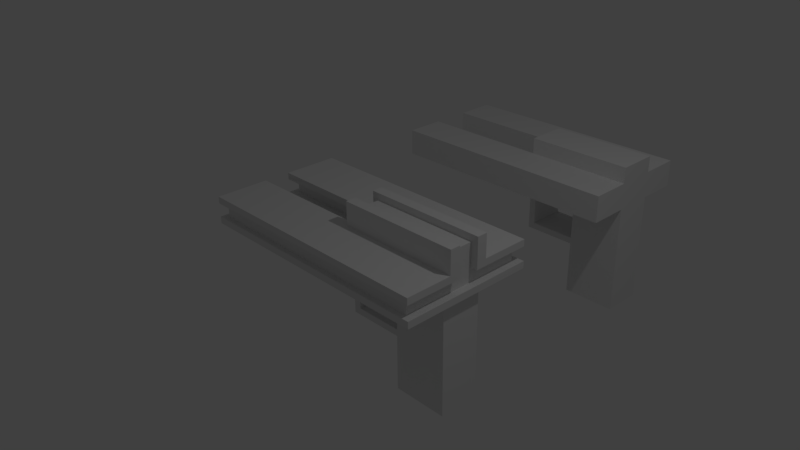 # Source: DualProngGun.blend  (saved by Blender 2.77.0; exported with 4.5.12 LTS)
import bpy
from mathutils import Matrix  # noqa: F401  (used for matrix-valued properties, if any)

bpy.ops.wm.read_factory_settings(use_empty=True)
scene = bpy.context.scene
scene.name = 'Scene'

# ---- collections
col_collection_1 = bpy.data.collections.new('Collection 1'); scene.collection.children.link(col_collection_1)

# ---- materials (node trees are filled in below, after node groups)
mat_material = bpy.data.materials.new('Material')
mat_material.alpha_threshold = 0.0
mat_material.use_transparent_shadow = False
mat_material.roughness = 0.5
mat_material.line_color = (0.0, 0.0, 0.0, 1.0)

# ---- material node trees

# ---- world
world_world = bpy.data.worlds.new('World'); scene.world = world_world
world_world.color = (0.05088, 0.05088, 0.05088)
world_world.use_sun_shadow = False
world_world.sun_shadow_jitter_overblur = 0.0
world_world.cycles.sampling_method = 'MANUAL'

# ---- cameras
cam_camera = bpy.data.cameras.new('Camera')
cam_camera.clip_end = 100.0
cam_camera.lens = 35.0
cam_camera.sensor_width = 32.0
cam_camera.sensor_height = 18.0
cam_camera.ortho_scale = 7.314
cam_camera.dof.focus_distance = 0.0
cam_camera.dof.aperture_fstop = 128.0

# ---- lights
light_lamp = bpy.data.lights.new('Lamp', 'POINT')
light_lamp.transmission_factor = 0.0
light_lamp.cutoff_distance = 30.0
light_lamp.energy = 100.0
light_lamp.shadow_buffer_clip_start = 1.001
light_lamp.shadow_soft_size = 0.1
light_lamp.shadow_maximum_resolution = 0.006
light_lamp.use_absolute_resolution = True

# ---- meshes
me_cube_006 = bpy.data.meshes.new('Cube.006')
me_cube_006.from_pydata([(0.69, -0.3235, -3.579), (0.69, 0.6765, -3.579), (0.69, -0.3235, -1.096), (0.69, 0.6765, -1.096), (0.54, -0.3235, -1.096), (0.54, -0.3235, -3.579), (0.54, 0.6765, -3.579), (0.54, 0.6765, -1.096)], [], [(2, 3, 7, 4), (6, 5, 4, 7), (3, 1, 6, 7), (1, 0, 5, 6), (0, 2, 4, 5)])
me_cube_006.materials.append(mat_material)
me_cube_006.use_remesh_preserve_volume = False
me_cube_006.use_remesh_preserve_attributes = False
me_cube_006.use_mirror_vertex_groups = False
me_cube_006.update()
me_cube_003 = bpy.data.meshes.new('Cube.003')
me_cube_003.from_pydata([(-0.1119, -0.3235, 3.304), (-0.1119, 0.6765, 3.304), (1.492, -0.3235, 3.304), (1.492, 0.6765, 3.304), (-0.1119, -0.3235, 2.104), (-0.1119, 0.6765, 2.104), (-0.1119, -0.3235, 1.604), (-0.1119, 0.6765, 1.604), (1.492, -0.3235, 2.104), (1.492, 0.6765, 2.104), (1.492, -0.3235, 1.604), (1.492, 0.6765, 1.604), (-2.012, 1.176, 0.1042), (-2.012, 3.176, 0.1042), (-2.012, 1.176, 2.104), (-2.012, 3.176, 2.104), (-2.012, -2.824, 0.1042), (-2.012, -0.8235, 0.1042), (-2.012, -2.824, 2.104), (-2.012, -0.8235, 2.104), (-0.1119, -2.824, 1.604), (-2.012, -2.824, 1.604), (-0.1119, -2.824, 0.6042), (-2.012, -2.824, 0.6042), (-1.112, -2.824, 0.6042), (-1.112, -2.824, 1.604), (1.492, -2.824, 1.604), (1.492, -2.824, 0.6042), (1.492, 3.176, 1.604), (1.492, 3.176, 0.6042), (-0.1119, 3.176, 1.604), (-0.1119, 3.176, 0.6042), (-2.012, 3.176, 1.604), (-2.012, 3.176, 0.6042), (-2.012, 1.176, 1.604), (-2.012, 1.176, 0.6042), (-0.1119, 1.176, 1.604), (-0.1119, 1.176, 0.6042), (-0.1119, -0.8235, 1.604), (-0.1119, -0.8235, 0.6042), (-2.012, -0.8235, 1.604), (-2.012, -0.8235, 0.6042), (-0.1119, -0.3235, 3.304), (-0.1119, 0.6765, 3.304), (1.492, -0.3235, 3.304), (1.492, 0.6765, 3.304)], [], [(0, 1, 5, 4), (7, 6, 4, 5), (11, 9, 8, 10), (9, 3, 2, 8), (23, 24, 25, 21), (20, 25, 24, 22), (27, 29, 28, 26), (43, 42, 44, 45), (26, 20, 22, 27), (33, 32, 30, 31), (29, 31, 30, 28), (37, 39, 38, 36), (41, 40, 38, 39), (35, 37, 36, 34), (13, 12, 35, 34, 14, 15, 32, 33), (17, 16, 23, 21, 18, 19, 40, 41)])
me_cube_003.materials.append(mat_material)
me_cube_003.use_remesh_preserve_volume = False
me_cube_003.use_remesh_preserve_attributes = False
me_cube_003.use_mirror_vertex_groups = False
me_cube_003.update()
me_cube_002 = bpy.data.meshes.new('Cube.002')
me_cube_002.from_pydata([(-0.1119, 3.176, 0.1042), (-0.1119, 1.176, 0.1042), (-2.112, 1.176, 0.1042), (-2.112, 3.176, 0.1042), (-0.1119, 1.176, 2.104), (-2.112, 1.176, 2.104), (-2.112, 3.176, 2.104), (-0.1119, -0.8235, 0.1042), (-0.1119, -2.824, 0.1042), (-2.112, -2.824, 0.1042), (-2.112, -0.8235, 0.1042), (-0.1119, -0.8235, 2.104), (-0.1119, -2.824, 2.104), (-2.112, -2.824, 2.104), (-2.112, -0.8235, 2.104), (-0.1119, 3.176, 2.104), (-0.1119, 1.176, 2.104), (-0.1119, -0.8235, 2.104), (-0.1119, -2.824, 2.104), (1.492, 3.176, 0.1042), (1.492, 1.176, 0.1042), (1.492, 3.176, 2.104), (1.492, -0.8235, 0.1042), (1.492, -2.824, 0.1042), (1.492, -2.824, 2.104), (1.492, 3.176, 2.104), (1.492, 1.176, 2.104), (1.492, -0.8235, 2.104), (1.492, -2.824, 2.104), (-0.1119, 1.176, -1.096), (-0.1119, -0.8235, -1.096), (-0.1119, 1.176, 3.304), (-0.1119, -0.8235, 3.304), (1.492, 1.176, -1.096), (1.492, -0.8235, -1.096), (1.492, 1.176, 3.304), (1.492, -0.8235, 3.304), (0.69, -0.8235, -1.096), (0.69, 1.176, -1.096), (-0.01097, -0.8235, -1.096), (-0.01097, 1.176, -1.096), (-0.1119, 1.176, -4.063), (-0.1119, -0.8235, -4.063), (1.492, 1.176, -5.063), (1.492, -0.8235, -5.063), (-0.01097, -0.8235, -4.063), (0.69, 1.176, -4.063), (0.69, -0.8235, -4.063), (-0.01097, 1.176, -4.063), (0.69, 1.176, -3.579), (0.69, -0.8235, -3.579), (-0.01097, -0.8235, -3.579), (-0.01097, 1.176, -3.579), (1.492, 1.176, -8.093), (1.492, -0.8235, -8.093), (0.69, 1.176, -8.093), (0.69, -0.8235, -8.093), (-1.112, -2.824, 0.1042), (-0.1119, -2.824, 1.604), (-2.112, -2.824, 1.604), (-1.112, -2.824, 2.104), (-0.1119, -2.824, 0.6042), (-2.112, -2.824, 0.6042), (-1.112, -2.824, 0.6042), (-1.112, -2.824, 1.604), (1.492, -2.824, 1.604), (1.492, -2.824, 0.6042), (1.492, 3.176, 1.604), (1.492, 3.176, 0.6042), (-0.1119, 3.176, 1.604), (-0.1119, 3.176, 0.6042), (-2.112, 3.176, 1.604), (-2.112, 3.176, 0.6042), (-2.112, 1.176, 1.604), (-2.112, 1.176, 0.6042), (-0.1119, 1.176, 1.604), (-0.1119, 1.176, 0.6042), (-0.1119, -0.8235, 1.604), (-0.1119, -0.8235, 0.6042), (-2.112, -0.8235, 1.604), (-2.112, -0.8235, 0.6042), (-0.1119, -0.3235, 3.304), (-0.1119, 0.6765, 3.304), (1.492, -0.3235, 3.304), (1.492, 0.6765, 3.304)], [(75, 4), (4, 5), (77, 11), (67, 21), (21, 25), (24, 28)], [(0, 1, 2, 3), (5, 16, 15, 6), (7, 8, 57, 9, 10), (11, 14, 13, 60, 12), (64, 60, 13, 59), (62, 63, 64, 59), (4, 11, 17, 16), (12, 18, 17, 11), (18, 28, 27, 17), (58, 64, 63, 61), (7, 1, 29, 30), (7, 22, 23, 8), (26, 16, 31, 35), (16, 26, 25, 15), (66, 68, 67, 65), (0, 19, 20, 1), (12, 58, 65, 24), (31, 82, 84, 35), (22, 7, 30, 39, 37, 34), (32, 36, 83, 81), (20, 22, 34, 33), (1, 20, 33, 38, 40, 29), (17, 27, 36, 32), (82, 81, 83, 84), (39, 40, 38, 37), (50, 47, 46, 49), (42, 41, 48, 45), (39, 30, 42, 45, 51), (52, 48, 45, 51), (33, 34, 44, 43), (30, 29, 41, 42), (29, 40, 52, 48, 41), (37, 38, 49, 50), (40, 39, 51, 52), (56, 55, 53, 54), (47, 46, 55, 56), (43, 44, 54, 53), (33, 53, 55, 46, 49, 38), (34, 37, 50, 47, 56, 54), (51, 50, 49, 52), (52, 49, 46, 48), (45, 47, 50, 51), (48, 46, 47, 45), (57, 63, 62, 9), (8, 61, 63, 57), (58, 12, 60, 64), (65, 58, 61, 66), (66, 61, 8, 23), (28, 65, 67, 25), (66, 23, 19, 68), (68, 19, 0, 70), (25, 67, 69, 15), (6, 15, 69, 71), (3, 72, 70, 0), (72, 71, 69, 70), (68, 70, 69, 67), (5, 73, 75, 16), (77, 79, 14, 17), (16, 75, 77, 17), (76, 78, 77, 75), (7, 78, 76, 1), (10, 80, 78, 7), (80, 79, 77, 78), (1, 76, 74, 2), (74, 76, 75, 73), (3, 2, 74, 73, 5, 6, 71, 72), (10, 9, 62, 59, 13, 14, 79, 80), (27, 26, 35, 36), (31, 16, 17, 32, 81, 82)])
me_cube_002.materials.append(mat_material)
me_cube_002.use_remesh_preserve_volume = False
me_cube_002.use_remesh_preserve_attributes = False
me_cube_002.use_mirror_vertex_groups = False
me_cube_002.update()
me_cube = bpy.data.meshes.new('Cube')
me_cube.from_pydata([(-0.1119, 3.176, 0.1042), (-0.1119, 1.176, 0.1042), (-2.112, 1.176, 0.1042), (-2.112, 3.176, 0.1042), (-0.1119, 1.176, 2.104), (-2.112, 1.176, 2.104), (-2.112, 3.176, 2.104), (-0.1119, -0.8235, 0.1042), (-0.1119, -2.824, 0.1042), (-2.112, -2.824, 0.1042), (-2.112, -0.8235, 0.1042), (-0.1119, -0.8235, 2.104), (-0.1119, -2.824, 2.104), (-2.112, -2.824, 2.104), (-2.112, -0.8235, 2.104), (-0.1119, 3.176, 2.104), (-0.1119, 1.176, 2.104), (-0.1119, -0.8235, 2.104), (-0.1119, -2.824, 2.104), (1.602, 3.176, 0.1042), (1.492, 1.176, 0.1042), (1.492, 3.176, 2.104), (1.492, -0.8235, 0.1042), (1.602, -2.824, 0.1042), (1.492, -2.824, 2.104), (1.492, 3.176, 2.104), (1.492, 1.176, 2.104), (1.492, -0.8235, 2.104), (1.492, -2.824, 2.104), (-0.1119, 1.176, -1.096), (-0.1119, -0.8235, -1.096), (-0.1119, 1.176, 3.304), (-0.1119, -0.8235, 3.304), (1.492, 1.176, -1.096), (1.492, -0.8235, -1.096), (1.492, 1.176, 3.304), (1.492, -0.8235, 3.304), (0.69, -0.8235, -1.096), (0.69, 1.176, -1.096), (-0.01097, -0.8235, -1.096), (-0.01097, 1.176, -1.096), (-0.1119, 1.176, -4.063), (-0.1119, -0.8235, -4.063), (1.492, 1.176, -5.063), (1.492, -0.8235, -5.063), (-0.01097, -0.8235, -4.063), (0.69, 1.176, -4.063), (0.69, -0.8235, -4.063), (-0.01097, 1.176, -4.063), (0.69, 1.176, -3.579), (0.69, -0.8235, -3.579), (-0.01097, -0.8235, -3.579), (-0.01097, 1.176, -3.579), (1.492, 1.176, -8.093), (1.492, -0.8235, -8.093), (0.69, 1.176, -8.093), (0.69, -0.8235, -8.093), (-1.112, -2.824, 0.1042), (-0.1119, -2.824, 1.604), (-2.112, -2.824, 1.604), (-1.112, -2.824, 2.104), (-0.1119, -2.824, 0.6042), (-2.112, -2.824, 0.6042), (-1.112, -2.824, 0.6042), (-1.112, -2.824, 1.604), (1.492, -2.824, 1.604), (1.602, -2.824, 0.6042), (1.492, 3.176, 1.604), (1.602, 3.176, 0.6042), (-0.1119, 3.176, 1.604), (-0.1119, 3.176, 0.6042), (-2.112, 3.176, 1.604), (-2.112, 3.176, 0.6042), (-2.112, 1.176, 1.604), (-2.112, 1.176, 0.6042), (-0.1119, 1.176, 1.604), (-0.1119, 1.176, 0.6042), (-0.1119, -0.8235, 1.604), (-0.1119, -0.8235, 0.6042), (-2.112, -0.8235, 1.604), (-2.112, -0.8235, 0.6042), (-0.1119, -0.3235, 3.304), (-0.1119, 0.6765, 3.304), (1.492, -0.3235, 3.304), (1.492, 0.6765, 3.304), (1.492, -0.3235, 3.304), (1.492, 0.6765, 3.304), (1.492, 1.176, 1.604), (1.492, -0.8235, 1.604), (-0.1119, -0.3235, 2.104), (-0.1119, 0.6765, 2.104), (-0.1119, -0.3235, 1.604), (-0.1119, 0.6765, 1.604), (1.492, -0.3235, 1.604), (1.492, 0.6765, 1.604), (-0.01097, 0.6765, -1.096), (0.69, 0.6765, -1.096), (0.69, 0.6765, -3.579), (0.69, -0.3235, -1.096), (0.69, -0.3235, -3.579), (-0.01097, -0.3235, -1.096), (-0.01097, 0.6765, -3.579), (-0.01097, -0.3235, -3.579), (0.69, -0.3235, -3.579), (0.69, 0.6765, -3.579), (0.69, -0.3235, -1.096), (0.69, 0.6765, -1.096), (1.592, 3.176, 2.104), (1.592, 1.176, 2.104), (1.592, -0.8235, 2.104), (1.592, -2.824, 2.104), (1.592, 1.176, 3.304), (1.592, -0.8235, 3.304), (1.592, 1.176, 1.604), (1.592, 3.176, 1.604), (1.592, -2.824, 1.604), (1.592, -0.3235, 3.304), (1.592, 0.6765, 1.604), (1.592, 0.6765, 2.104), (1.592, 0.6765, 3.304), (1.592, -0.8235, 1.604), (1.592, -0.3235, 1.604), (1.492, -2.824, 0.6042), (1.492, 3.176, 0.6042), (-0.1119, 3.519, 0.1042), (-2.112, 3.519, 0.1042), (-2.112, 3.519, 1.604), (-2.112, 3.519, 2.104), (-1.112, -3.081, 0.1042), (-2.112, -3.081, 0.1042), (-0.1119, -3.081, 1.604), (-0.1119, -3.081, 2.104), (-2.112, -3.081, 1.604), (-2.112, -3.081, 2.104), (-1.112, -3.081, 2.104), (1.492, -3.081, 1.604), (1.492, -3.081, 2.104), (-0.1119, -3.081, 0.1042), (1.602, -3.081, 0.1042), (-0.1119, 3.519, 2.104), (1.492, 3.519, 2.104), (1.602, 3.519, 0.1042), (-0.1119, -3.081, 0.6042), (-2.112, -3.081, 0.6042), (-1.112, -3.081, 0.6042), (-1.112, -3.081, 1.604), (1.602, -3.081, 0.6042), (1.492, -3.081, 0.6042), (1.602, 3.519, 0.6042), (-0.1119, 3.519, 0.6042), (-2.112, 3.519, 0.6042), (1.492, -3.081, 2.104), (1.492, 3.519, 1.604), (1.492, 3.519, 0.6042), (-0.1119, 3.519, 1.604), (1.592, 3.519, 1.604), (1.592, 3.519, 2.104), (1.592, -3.081, 1.604), (1.592, -3.081, 2.104), (-0.1119, 0.8265, 0.1042), (-2.112, 0.8265, 0.1042), (-2.112, 0.8265, 1.604), (-2.112, 0.8265, 2.104), (-0.1119, -0.4735, 0.1042), (-2.112, -0.4735, 0.1042), (-2.112, -0.4735, 1.604), (-2.112, -0.4735, 2.104), (-0.1119, 0.8265, 2.104), (-2.112, 0.8265, 0.6042), (-0.1119, 0.8265, 0.6042), (-0.1119, -0.4735, 0.6042), (-2.112, -0.4735, 0.6042), (-0.1119, 0.8265, 1.604), (-0.1119, -0.4735, 1.604), (-0.1119, -0.4735, 2.104), (-0.1119, -0.3235, 3.804), (-0.1119, -0.8235, 3.804), (1.492, -0.3235, 3.804), (1.492, -0.8235, 3.804), (1.492, 1.176, 3.804), (-0.1119, 1.176, 3.804), (1.492, 0.6765, 3.804), (-0.1119, 0.6765, 3.804), (1.492, -0.3235, 3.804), (1.492, 0.6765, 3.804), (1.592, -0.3235, 3.804), (1.592, -0.8235, 3.804), (1.592, 1.176, 3.804), (1.592, 0.6765, 3.804), (-0.2119, -0.3235, 2.104), (-0.2119, -0.8235, 2.104), (-0.2119, -0.3235, 3.304), (-0.2119, -0.8235, 3.304), (-0.2119, 1.176, 2.104), (-0.2119, 1.176, 3.304), (-0.2119, 0.6765, 3.304), (-0.2119, 0.6765, 2.104), (-0.2119, -0.3235, 3.804), (-0.2119, -0.8235, 3.804), (-0.2119, 1.176, 3.804), (-0.2119, 0.6765, 3.804), (-0.2119, 0.8265, 0.1042), (-0.2119, -0.4735, 0.1042), (-0.2119, 0.8265, 0.6042), (-0.2119, -0.4735, 0.6042), (-0.1119, -0.3235, 1.604), (-0.1119, -0.8235, 1.604), (-0.2119, 1.176, 1.604), (-0.1119, 1.176, 1.604), (-0.1119, 0.6765, 1.604), (-0.2119, 0.6765, 1.604), (-0.2119, -0.3235, 1.604), (-0.2119, -0.8235, 1.604)], [(75, 4), (4, 5), (77, 11), (4, 11), (16, 4), (67, 21), (21, 25), (24, 28)], [(0, 1, 2, 3), (5, 16, 15, 6), (7, 8, 57, 9, 10), (11, 14, 13, 60, 12), (8, 23, 138, 137), (16, 75, 92, 90), (12, 18, 17, 11), (18, 28, 27, 17), (7, 1, 29, 30), (7, 22, 23, 8), (26, 16, 31, 35), (16, 26, 25, 15), (0, 19, 20, 1), (62, 9, 129, 143), (82, 84, 181, 182), (112, 116, 185, 186), (20, 22, 34, 33), (17, 27, 36, 32), (42, 41, 48, 45), (39, 30, 42, 45, 51), (33, 34, 44, 43), (30, 29, 41, 42), (29, 40, 52, 48, 41), (96, 38, 49, 97), (56, 55, 53, 54), (47, 46, 55, 56), (43, 44, 54, 53), (33, 53, 55, 46, 49, 38), (34, 37, 50, 47, 56, 54), (52, 49, 46, 48), (45, 47, 50, 51), (48, 46, 47, 45), (65, 115, 157, 135), (24, 12, 131, 136), (9, 57, 128, 129), (3, 72, 150, 125), (66, 23, 19, 68), (12, 60, 134, 131), (57, 8, 137, 128), (68, 19, 141, 148), (72, 70, 149, 150), (16, 5, 162, 167), (80, 78, 170, 171), (17, 89, 91, 77), (79, 14, 166, 165), (10, 80, 171, 164), (90, 82, 195, 196), (26, 35, 111, 108), (88, 93, 121, 120), (82, 182, 200, 195), (27, 28, 110, 109), (36, 27, 109, 112), (66, 122, 147, 146), (25, 26, 108, 107), (7, 30, 39, 37, 34, 22), (1, 20, 33, 38, 40, 29), (37, 98, 99, 50), (99, 97, 101, 102), (99, 102, 51, 50), (100, 39, 51, 102), (40, 95, 101, 52), (100, 102, 101, 95), (101, 97, 49, 52), (100, 95, 96, 98), (37, 39, 100, 98), (38, 96, 95, 40), (99, 98, 105, 103), (96, 97, 104, 106), (97, 99, 103, 104), (98, 96, 106, 105), (109, 110, 115, 120), (107, 108, 113, 114), (112, 109, 120, 121, 116), (118, 117, 113, 108), (118, 108, 111, 119), (94, 87, 113, 117), (32, 36, 178, 176), (87, 67, 114, 113), (35, 86, 184, 179), (93, 85, 116, 121), (65, 88, 120, 115), (6, 15, 139, 127), (118, 119, 86, 94, 117), (122, 66, 68, 123), (145, 134, 133, 132), (131, 130, 135, 136), (128, 144, 143, 129), (137, 142, 144, 128), (130, 131, 134, 145), (146, 147, 142, 137, 138), (148, 141, 124, 149, 153), (140, 152, 154, 139), (127, 139, 154, 126), (125, 150, 149, 124), (152, 140, 156, 155), (151, 135, 157, 158), (63, 62, 143, 144), (0, 3, 125, 124), (28, 65, 135, 151), (13, 59, 132, 133), (61, 63, 144, 142), (122, 61, 142, 147), (123, 68, 148, 153), (114, 67, 152, 155), (59, 64, 145, 132), (15, 25, 140, 139), (110, 28, 151, 158), (115, 110, 158, 157), (70, 123, 153, 149), (25, 107, 156, 140), (64, 58, 130, 145), (19, 0, 124, 141), (65, 24, 136, 135), (107, 114, 155, 156), (60, 13, 133, 134), (71, 6, 127, 126), (67, 69, 154, 152), (23, 66, 146, 138), (69, 71, 126, 154), (58, 65, 135, 130), (162, 161, 172, 167), (173, 165, 166, 174), (164, 171, 170, 163), (159, 169, 168, 160), (75, 16, 167, 172), (2, 1, 159, 160), (76, 74, 168, 169), (7, 10, 164, 163), (73, 75, 172, 161), (17, 77, 173, 174), (14, 17, 174, 166), (5, 73, 161, 162), (74, 2, 160, 168), (77, 79, 165, 173), (1, 76, 169, 159), (78, 7, 163, 170), (19, 23, 22, 20), (180, 182, 181, 179), (176, 178, 177, 175), (183, 178, 186, 185), (179, 184, 188, 187), (119, 111, 187, 188), (116, 85, 183, 185), (36, 112, 186, 178), (35, 31, 180, 179), (83, 81, 175, 177), (32, 176, 198, 192), (193, 16, 208, 207), (86, 119, 188, 184), (84, 35, 179, 181), (85, 36, 178, 183), (36, 83, 177, 178), (111, 35, 179, 187), (193, 196, 195, 194), (190, 192, 191, 189), (194, 195, 200, 199), (191, 192, 198, 197), (31, 16, 193, 194), (182, 180, 199, 200), (180, 31, 194, 199), (176, 175, 197, 198), (81, 89, 189, 191), (175, 81, 191, 197), (17, 32, 192, 190), (189, 89, 205, 211), (13, 14, 79, 59), (62, 63, 61, 78, 80), (64, 59, 79, 77, 58), (10, 9, 62, 80), (5, 6, 71, 73), (2, 74, 72, 3), (70, 72, 74, 76), (71, 69, 75, 73), (169, 159, 201, 203), (204, 203, 201, 202), (159, 163, 202, 201), (163, 170, 204, 202), (170, 169, 203, 204), (208, 209, 210, 207), (205, 206, 212, 211), (90, 196, 210, 209), (190, 189, 211, 212), (16, 90, 209, 208), (196, 193, 207, 210), (89, 17, 206, 205), (17, 190, 212, 206)])
me_cube.materials.append(mat_material)
me_cube.use_remesh_preserve_volume = False
me_cube.use_remesh_preserve_attributes = False
me_cube.use_mirror_vertex_groups = False
me_cube.update()

# ---- objects
ob_cube_003 = bpy.data.objects.new('Cube.003', me_cube_006)
ob_cube_002 = bpy.data.objects.new('Cube.002', me_cube_003)
ob_cube_001 = bpy.data.objects.new('Cube.001', me_cube_002)
ob_cube = bpy.data.objects.new('Cube', me_cube)
ob_lamp = bpy.data.objects.new('Lamp', light_lamp)
ob_camera = bpy.data.objects.new('Camera', cam_camera)

# ---- transforms, parenting, visibility, modifiers, constraints
ob_cube_003.location = (0.0, 0.0, 0.0)
ob_cube_003.scale = (1.0, 0.3, 0.2)
ob_cube_003.lock_rotations_4d = False
ob_cube_003.empty_display_type = 'ARROWS'
ob_cube_003.lineart.crease_threshold = 0.0
ob_cube_002.location = (0.0, 0.0, 0.0)
ob_cube_002.scale = (1.0, 0.3, 0.2)
ob_cube_002.lock_rotations_4d = False
ob_cube_002.empty_display_type = 'ARROWS'
ob_cube_002.lineart.crease_threshold = 0.0
ob_cube_001.location = (0.0, 3.579, 0.0)
ob_cube_001.scale = (1.0, 0.3, 0.2)
ob_cube_001.lock_rotations_4d = False
ob_cube_001.empty_display_type = 'ARROWS'
ob_cube_001.lineart.crease_threshold = 0.0
ob_cube.location = (0.0, 0.0, 0.0)
ob_cube.scale = (1.0, 0.3, 0.2)
ob_cube.lock_rotations_4d = False
ob_cube.empty_display_type = 'ARROWS'
ob_cube.lineart.crease_threshold = 0.0
ob_lamp.location = (4.076, 1.005, 5.904)
ob_lamp.rotation_euler = (0.6503, 0.05522, 1.866)
ob_lamp.lock_rotations_4d = False
ob_lamp.empty_display_type = 'ARROWS'
ob_lamp.color = (0.0, 0.0, 0.0, 0.0)
ob_lamp.lineart.crease_threshold = 0.0
ob_camera.location = (7.481, -6.508, 5.344)
ob_camera.rotation_euler = (1.109, 0.01082, 0.8149)
ob_camera.lock_rotations_4d = False
ob_camera.empty_display_type = 'ARROWS'
ob_camera.color = (0.0, 0.0, 0.0, 0.0)
ob_camera.display_type = 'WIRE'
ob_camera.lineart.crease_threshold = 0.0

# ---- collection membership
col_collection_1.objects.link(ob_cube_003)
col_collection_1.objects.link(ob_cube_002)
col_collection_1.objects.link(ob_cube_001)
col_collection_1.objects.link(ob_cube)
col_collection_1.objects.link(ob_lamp)
col_collection_1.objects.link(ob_camera)

# ---- scene / render settings (as saved in the file)
scene.camera = ob_camera
scene.frame_start = 1; scene.frame_end = 250; scene.frame_set(1)
scene.render.engine = 'BLENDER_EEVEE_NEXT'
scene.render.resolution_percentage = 50
scene.render.dither_intensity = 0.0
scene.cycles.use_denoising = False
scene.cycles.samples = 128
scene.cycles.sampling_pattern = 'TABULATED_SOBOL'
scene.cycles.light_sampling_threshold = 0.0
scene.cycles.use_adaptive_sampling = False
scene.cycles.use_light_tree = False
scene.cycles.blur_glossy = 0.0
scene.cycles.sample_clamp_indirect = 0.0
scene.view_settings.view_transform = 'Standard'
bpy.context.view_layer.update()

